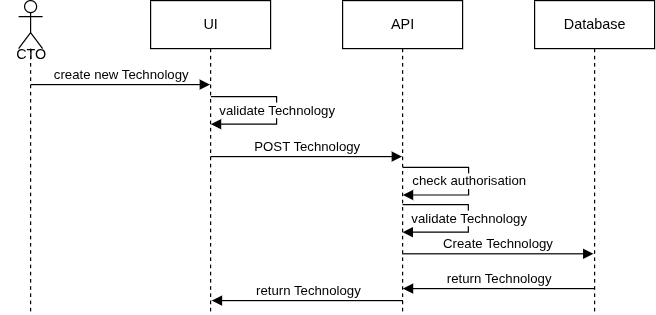

The diagram above was exported from draw.io. Its source (the exported page's mxGraphModel, read from the mxfile embedded in the PNG):
<mxGraphModel dx="640" dy="320" grid="1" gridSize="10" guides="1" tooltips="1" connect="1" arrows="1" fold="1" page="1" pageScale="1" pageWidth="850" pageHeight="1100" math="0" shadow="0">
  <root>
    <mxCell id="0" />
    <mxCell id="1" parent="0" />
    <mxCell id="JGCMobbZoQCxxo8j3zub-16" value="" style="shape=umlLifeline;perimeter=lifelinePerimeter;whiteSpace=wrap;html=1;container=1;dropTarget=0;collapsible=0;recursiveResize=0;outlineConnect=0;portConstraint=eastwest;newEdgeStyle={&quot;curved&quot;:0,&quot;rounded&quot;:0};participant=umlActor;" vertex="1" parent="1">
      <mxGeometry x="45" y="40" width="20" height="260" as="geometry" />
    </mxCell>
    <mxCell id="JGCMobbZoQCxxo8j3zub-17" value="CTO" style="text;html=1;align=center;verticalAlign=middle;resizable=0;points=[];autosize=1;strokeColor=none;fillColor=none;" vertex="1" parent="1">
      <mxGeometry x="30" y="70" width="50" height="30" as="geometry" />
    </mxCell>
    <mxCell id="JGCMobbZoQCxxo8j3zub-18" value="UI" style="shape=umlLifeline;perimeter=lifelinePerimeter;whiteSpace=wrap;html=1;container=1;dropTarget=0;collapsible=0;recursiveResize=0;outlineConnect=0;portConstraint=eastwest;newEdgeStyle={&quot;curved&quot;:0,&quot;rounded&quot;:0};" vertex="1" parent="1">
      <mxGeometry x="155" y="40" width="100" height="260" as="geometry" />
    </mxCell>
    <mxCell id="JGCMobbZoQCxxo8j3zub-19" value="API" style="shape=umlLifeline;perimeter=lifelinePerimeter;whiteSpace=wrap;html=1;container=1;dropTarget=0;collapsible=0;recursiveResize=0;outlineConnect=0;portConstraint=eastwest;newEdgeStyle={&quot;curved&quot;:0,&quot;rounded&quot;:0};" vertex="1" parent="1">
      <mxGeometry x="315" y="40" width="100" height="260" as="geometry" />
    </mxCell>
    <mxCell id="JGCMobbZoQCxxo8j3zub-20" value="Database" style="shape=umlLifeline;perimeter=lifelinePerimeter;whiteSpace=wrap;html=1;container=1;dropTarget=0;collapsible=0;recursiveResize=0;outlineConnect=0;portConstraint=eastwest;newEdgeStyle={&quot;curved&quot;:0,&quot;rounded&quot;:0};" vertex="1" parent="1">
      <mxGeometry x="475" y="40" width="100" height="260" as="geometry" />
    </mxCell>
    <mxCell id="JGCMobbZoQCxxo8j3zub-21" value="create new Technology" style="html=1;verticalAlign=bottom;endArrow=block;curved=0;rounded=0;" edge="1" parent="1" target="JGCMobbZoQCxxo8j3zub-18">
      <mxGeometry width="80" relative="1" as="geometry">
        <mxPoint x="55" y="110" as="sourcePoint" />
        <mxPoint x="135" y="110" as="targetPoint" />
      </mxGeometry>
    </mxCell>
    <mxCell id="JGCMobbZoQCxxo8j3zub-22" value="validate Technology" style="html=1;verticalAlign=bottom;endArrow=block;curved=0;rounded=0;" edge="1" parent="1">
      <mxGeometry x="0.1282" width="80" relative="1" as="geometry">
        <mxPoint x="205.22222222222229" y="120" as="sourcePoint" />
        <mxPoint x="205.22222222222229" y="143" as="targetPoint" />
        <Array as="points">
          <mxPoint x="260" y="120" />
          <mxPoint x="260" y="143" />
        </Array>
        <mxPoint as="offset" />
      </mxGeometry>
    </mxCell>
    <mxCell id="JGCMobbZoQCxxo8j3zub-32" value="POST Technology" style="html=1;verticalAlign=bottom;endArrow=block;curved=0;rounded=0;" edge="1" parent="1" target="JGCMobbZoQCxxo8j3zub-19">
      <mxGeometry width="80" relative="1" as="geometry">
        <mxPoint x="205" y="170" as="sourcePoint" />
        <mxPoint x="354" y="170" as="targetPoint" />
      </mxGeometry>
    </mxCell>
    <mxCell id="JGCMobbZoQCxxo8j3zub-34" value="check authorisation" style="html=1;verticalAlign=bottom;endArrow=block;curved=0;rounded=0;" edge="1" parent="1">
      <mxGeometry x="0.1282" width="80" relative="1" as="geometry">
        <mxPoint x="365.22" y="179" as="sourcePoint" />
        <mxPoint x="365.22" y="202" as="targetPoint" />
        <Array as="points">
          <mxPoint x="419.99777777777774" y="179" />
          <mxPoint x="419.99777777777774" y="202" />
        </Array>
        <mxPoint as="offset" />
      </mxGeometry>
    </mxCell>
    <mxCell id="JGCMobbZoQCxxo8j3zub-35" value="validate Technology" style="html=1;verticalAlign=bottom;endArrow=block;curved=0;rounded=0;" edge="1" parent="1">
      <mxGeometry x="0.1282" width="80" relative="1" as="geometry">
        <mxPoint x="365" y="210" as="sourcePoint" />
        <mxPoint x="365" y="233" as="targetPoint" />
        <Array as="points">
          <mxPoint x="419.7777777777777" y="210" />
          <mxPoint x="419.7777777777777" y="233" />
        </Array>
        <mxPoint as="offset" />
      </mxGeometry>
    </mxCell>
    <mxCell id="JGCMobbZoQCxxo8j3zub-36" value="Create Technology" style="html=1;verticalAlign=bottom;endArrow=block;curved=0;rounded=0;" edge="1" parent="1">
      <mxGeometry width="80" relative="1" as="geometry">
        <mxPoint x="365" y="251" as="sourcePoint" />
        <mxPoint x="524" y="251" as="targetPoint" />
      </mxGeometry>
    </mxCell>
    <mxCell id="JGCMobbZoQCxxo8j3zub-37" value="return Technology" style="html=1;verticalAlign=bottom;endArrow=block;curved=0;rounded=0;" edge="1" parent="1">
      <mxGeometry width="80" relative="1" as="geometry">
        <mxPoint x="524.5" y="280" as="sourcePoint" />
        <mxPoint x="365.2222222222223" y="280" as="targetPoint" />
      </mxGeometry>
    </mxCell>
    <mxCell id="JGCMobbZoQCxxo8j3zub-38" value="return Technology" style="html=1;verticalAlign=bottom;endArrow=block;curved=0;rounded=0;" edge="1" parent="1">
      <mxGeometry width="80" relative="1" as="geometry">
        <mxPoint x="365.2777777777777" y="290" as="sourcePoint" />
        <mxPoint x="206" y="290" as="targetPoint" />
      </mxGeometry>
    </mxCell>
  </root>
</mxGraphModel>